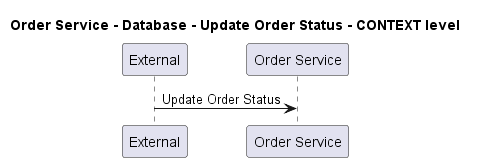

The diagram above was rendered by PlantUML. Its source (embedded in the PNG):
@startuml
!pragma layout smetana

title Order Service - Database - Update Order Status - CONTEXT level

participant "External" as C4InterFlow.SoftwareSystems.ExternalSystem
participant "Order Service" as ECommercePlatform.SoftwareSystems.OrderService

C4InterFlow.SoftwareSystems.ExternalSystem -> ECommercePlatform.SoftwareSystems.OrderService : Update Order Status


@enduml